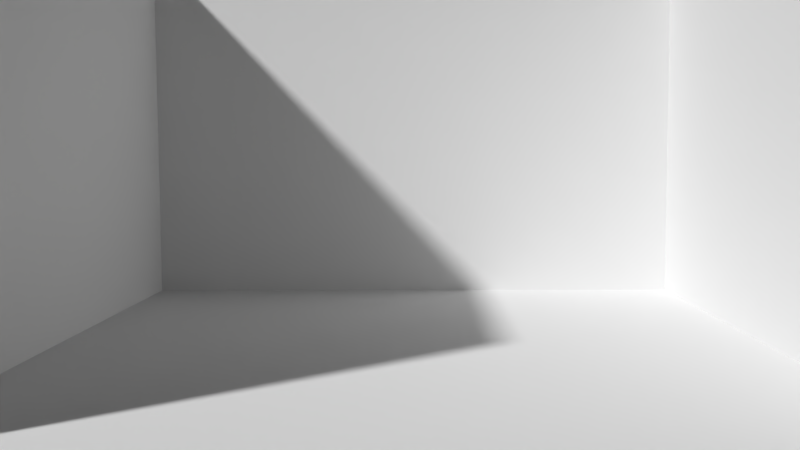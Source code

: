 # Source: MS-Szene2.blend  (saved by Blender 2.76.0; exported with 4.5.12 LTS)
import bpy
from mathutils import Matrix  # noqa: F401  (used for matrix-valued properties, if any)

bpy.ops.wm.read_factory_settings(use_empty=True)
scene = bpy.context.scene
scene.name = 'Scene'

# ---- collections
col_collection_1 = bpy.data.collections.new('Collection 1'); scene.collection.children.link(col_collection_1)
col_minion = bpy.data.collections.new('Minion')  # instanced only; not linked into the scene
col_socke = bpy.data.collections.new('Socke')  # instanced only; not linked into the scene
col_lebkuchenmann = bpy.data.collections.new('Lebkuchenmann')  # instanced only; not linked into the scene
col_radio = bpy.data.collections.new('Radio')  # instanced only; not linked into the scene
col_teppich = bpy.data.collections.new('Teppich')  # instanced only; not linked into the scene
col_becher = bpy.data.collections.new('Becher')  # instanced only; not linked into the scene
col_tablett = bpy.data.collections.new('Tablett')  # instanced only; not linked into the scene
col_tisch = bpy.data.collections.new('Tisch')  # instanced only; not linked into the scene
col_kamin = bpy.data.collections.new('Kamin')  # instanced only; not linked into the scene
col_geschenk = bpy.data.collections.new('Geschenk')  # instanced only; not linked into the scene
col_weihnachtsbaum = bpy.data.collections.new('Weihnachtsbaum')  # instanced only; not linked into the scene

# ---- materials (node trees are filled in below, after node groups)
mat_material = bpy.data.materials.new('Material')
mat_material.alpha_threshold = 0.0
mat_material.use_transparent_shadow = False
mat_material.roughness = 0.5
mat_material.line_color = (0.0, 0.0, 0.0, 1.0)

# ---- material node trees

# ---- world
world_world = bpy.data.worlds.new('World'); scene.world = world_world
world_world.color = (0.05088, 0.05088, 0.05088)
world_world.use_sun_shadow = False
world_world.sun_shadow_jitter_overblur = 0.0
world_world.cycles.sampling_method = 'MANUAL'
world_world.cycles.sample_map_resolution = 256

# ---- cameras
cam_camera_001 = bpy.data.cameras.new('Camera.001')
cam_camera_001.clip_end = 100.0
cam_camera_001.lens = 35.0
cam_camera_001.sensor_width = 32.0
cam_camera_001.sensor_height = 18.0
cam_camera_001.display_size = 2.0
cam_camera_001.dof.focus_distance = 0.0
cam_camera_001.dof.aperture_fstop = 128.0
cam_camera_001.dof.aperture_blades = 6

# ---- meshes
me_cube = bpy.data.meshes.new('Cube')
me_cube.from_pydata([(1.0, 1.0, -1.0), (1.0, -1.0, -1.0), (-1.0, -1.0, -1.0), (-1.0, 1.0, -1.0), (1.0, 1.0, 1.0), (1.0, -1.0, 1.0), (-1.0, -1.0, 1.0), (-1.0, 1.0, 1.0)], [], [(0, 1, 2, 3), (1, 5, 6, 2), (2, 6, 7, 3), (4, 0, 3, 7)])
me_cube.materials.append(mat_material)
me_cube.use_remesh_preserve_volume = False
me_cube.use_remesh_preserve_attributes = False
me_cube.use_mirror_vertex_groups = False
me_cube.update()

# ---- objects
ob_minion = bpy.data.objects.new('Minion', None)
ob_socke_004 = bpy.data.objects.new('Socke.004', None)
ob_socke_003 = bpy.data.objects.new('Socke.003', None)
ob_socke_002 = bpy.data.objects.new('Socke.002', None)
ob_socke_001 = bpy.data.objects.new('Socke.001', None)
ob_socke = bpy.data.objects.new('Socke', None)
ob_lebkuchenmann = bpy.data.objects.new('Lebkuchenmann', None)
ob_radio = bpy.data.objects.new('Radio', None)
ob_teppich = bpy.data.objects.new('Teppich', None)
ob_becher = bpy.data.objects.new('Becher', None)
ob_tablett = bpy.data.objects.new('Tablett', None)
ob_tisch = bpy.data.objects.new('Tisch', None)
ob_kamin = bpy.data.objects.new('Kamin', None)
ob_geschenk_002 = bpy.data.objects.new('Geschenk.002', None)
ob_geschenk_001 = bpy.data.objects.new('Geschenk.001', None)
ob_geschenk = bpy.data.objects.new('Geschenk', None)
ob_weihnachtsbaum = bpy.data.objects.new('Weihnachtsbaum', None)
ob_camera = bpy.data.objects.new('Camera', cam_camera_001)
ob_cube = bpy.data.objects.new('Cube', me_cube)

# ---- transforms, parenting, visibility, modifiers, constraints
ob_minion.location = (4.132, 1.207, 0.0)
ob_minion.rotation_euler = (0.0, 0.0, -1.943)
ob_minion.scale = (0.7504, 0.7504, 0.7504)
ob_minion.empty_image_offset = (0.0, 0.0)
ob_minion.show_instancer_for_render = False
ob_minion.instance_type = 'COLLECTION'
ob_minion.lineart.crease_threshold = 0.0
ob_socke_004.location = (-4.581, 4.602, 2.248)
ob_socke_004.scale = (0.3667, 0.3667, 0.3667)
ob_socke_004.empty_image_offset = (0.0, 0.0)
ob_socke_004.show_instancer_for_render = False
ob_socke_004.instance_type = 'COLLECTION'
ob_socke_004.lineart.crease_threshold = 0.0
ob_socke_003.location = (-4.581, 5.383, 2.376)
ob_socke_003.rotation_euler = (-0.1957, -0.0, 0.0)
ob_socke_003.scale = (0.3667, 0.3667, 0.3667)
ob_socke_003.empty_image_offset = (0.0, 0.0)
ob_socke_003.show_instancer_for_render = False
ob_socke_003.instance_type = 'COLLECTION'
ob_socke_003.lineart.crease_threshold = 0.0
ob_socke_002.location = (-4.581, 6.234, 2.726)
ob_socke_002.scale = (0.2382, 0.2382, 0.2382)
ob_socke_002.empty_image_offset = (0.0, 0.0)
ob_socke_002.show_instancer_for_render = False
ob_socke_002.instance_type = 'COLLECTION'
ob_socke_002.lineart.crease_threshold = 0.0
ob_socke_001.location = (-4.581, 3.652, 2.305)
ob_socke_001.rotation_euler = (0.1677, -0.0, 0.0)
ob_socke_001.scale = (0.4403, 0.4403, 0.4403)
ob_socke_001.empty_image_offset = (0.0, 0.0)
ob_socke_001.show_instancer_for_render = False
ob_socke_001.instance_type = 'COLLECTION'
ob_socke_001.lineart.crease_threshold = 0.0
ob_socke.location = (-4.581, 2.747, 2.569)
ob_socke.scale = (0.3667, 0.3667, 0.3667)
ob_socke.empty_image_offset = (0.0, 0.0)
ob_socke.show_instancer_for_render = False
ob_socke.instance_type = 'COLLECTION'
ob_socke.lineart.crease_threshold = 0.0
ob_lebkuchenmann.location = (-5.709, -1.091, 1.768)
ob_lebkuchenmann.rotation_euler = (-1.571, 1.571, 0.0)
ob_lebkuchenmann.scale = (0.2854, 0.2854, 0.2854)
ob_lebkuchenmann.empty_image_offset = (0.0, 0.0)
ob_lebkuchenmann.show_instancer_for_render = False
ob_lebkuchenmann.instance_type = 'COLLECTION'
ob_lebkuchenmann.lineart.crease_threshold = 0.0
ob_radio.location = (-5.27, 2.515, 3.238)
ob_radio.scale = (0.4883, 0.4883, 0.4883)
ob_radio.empty_image_offset = (0.0, 0.0)
ob_radio.show_instancer_for_render = False
ob_radio.instance_type = 'COLLECTION'
ob_radio.lineart.crease_threshold = 0.0
ob_teppich.location = (2.003, -4.03, 0.0)
ob_teppich.scale = (1.718, 1.718, 1.718)
ob_teppich.empty_image_offset = (0.0, 0.0)
ob_teppich.show_instancer_for_render = False
ob_teppich.instance_type = 'COLLECTION'
ob_teppich.lineart.crease_threshold = 0.0
ob_becher.location = (-6.267, 0.0, 1.687)
ob_becher.scale = (0.1404, 0.1404, 0.1404)
ob_becher.empty_image_offset = (0.0, 0.0)
ob_becher.show_instancer_for_render = False
ob_becher.instance_type = 'COLLECTION'
ob_becher.lineart.crease_threshold = 0.0
ob_tablett.location = (-5.705, -0.7922, 1.691)
ob_tablett.scale = (0.3658, 0.3658, 0.3658)
ob_tablett.empty_image_offset = (0.0, 0.0)
ob_tablett.show_instancer_for_render = False
ob_tablett.instance_type = 'COLLECTION'
ob_tablett.lineart.crease_threshold = 0.0
ob_tisch.location = (-5.834, -0.4818, 0.0)
ob_tisch.scale = (0.8488, 0.8488, 0.8488)
ob_tisch.empty_image_offset = (0.0, 0.0)
ob_tisch.show_instancer_for_render = False
ob_tisch.instance_type = 'COLLECTION'
ob_tisch.lineart.crease_threshold = 0.0
ob_kamin.location = (-6.236, 4.422, 0.0)
ob_kamin.scale = (1.567, 1.567, 1.567)
ob_kamin.empty_image_offset = (0.0, 0.0)
ob_kamin.show_instancer_for_render = False
ob_kamin.instance_type = 'COLLECTION'
ob_kamin.lineart.crease_threshold = 0.0
ob_geschenk_002.location = (3.427, -5.811, 0.0)
ob_geschenk_002.rotation_euler = (0.0, -0.0, -0.3161)
ob_geschenk_002.scale = (0.4868, 0.6238, 0.4868)
ob_geschenk_002.empty_image_offset = (0.0, 0.0)
ob_geschenk_002.show_instancer_for_render = False
ob_geschenk_002.instance_type = 'COLLECTION'
ob_geschenk_002.lineart.crease_threshold = 0.0
ob_geschenk_001.location = (3.278, -4.39, 0.0)
ob_geschenk_001.rotation_euler = (0.0, -0.0, -0.5793)
ob_geschenk_001.scale = (0.3613, 0.3613, 0.3613)
ob_geschenk_001.empty_image_offset = (0.0, 0.0)
ob_geschenk_001.show_instancer_for_render = False
ob_geschenk_001.instance_type = 'COLLECTION'
ob_geschenk_001.lineart.crease_threshold = 0.0
ob_geschenk.location = (1.722, -4.014, 0.0)
ob_geschenk.scale = (0.4604, 0.4604, 0.4604)
ob_geschenk.empty_image_offset = (0.0, 0.0)
ob_geschenk.show_instancer_for_render = False
ob_geschenk.instance_type = 'COLLECTION'
ob_geschenk.lineart.crease_threshold = 0.0
ob_weihnachtsbaum.location = (1.912, -5.476, 0.0)
ob_weihnachtsbaum.empty_image_offset = (0.0, 0.0)
ob_weihnachtsbaum.show_instancer_for_render = False
ob_weihnachtsbaum.instance_type = 'COLLECTION'
ob_weihnachtsbaum.lineart.crease_threshold = 0.0
ob_camera.location = (19.62, 0.2834, 4.23)
ob_camera.rotation_euler = (1.494, 0.005044, 1.594)
ob_camera.lineart.crease_threshold = 0.0
ob_cube.location = (0.0, 0.0, 5.32)
ob_cube.scale = (8.0, 8.0, 5.296)
ob_cube.lock_rotations_4d = False
ob_cube.empty_display_type = 'ARROWS'
ob_cube.lineart.crease_threshold = 0.0
ob_minion.instance_collection = col_minion
ob_socke_004.instance_collection = col_socke
ob_socke_003.instance_collection = col_socke
ob_socke_002.instance_collection = col_socke
ob_socke_001.instance_collection = col_socke
ob_socke.instance_collection = col_socke
ob_lebkuchenmann.instance_collection = col_lebkuchenmann
ob_radio.instance_collection = col_radio
ob_teppich.instance_collection = col_teppich
ob_becher.instance_collection = col_becher
ob_tablett.instance_collection = col_tablett
ob_tisch.instance_collection = col_tisch
ob_kamin.instance_collection = col_kamin
ob_geschenk_002.instance_collection = col_geschenk
ob_geschenk_001.instance_collection = col_geschenk
ob_geschenk.instance_collection = col_geschenk
ob_weihnachtsbaum.instance_collection = col_weihnachtsbaum

# ---- collection membership
col_collection_1.objects.link(ob_minion)
col_collection_1.objects.link(ob_socke_004)
col_collection_1.objects.link(ob_socke_003)
col_collection_1.objects.link(ob_socke_002)
col_collection_1.objects.link(ob_socke_001)
col_collection_1.objects.link(ob_socke)
col_collection_1.objects.link(ob_lebkuchenmann)
col_collection_1.objects.link(ob_radio)
col_collection_1.objects.link(ob_teppich)
col_collection_1.objects.link(ob_becher)
col_collection_1.objects.link(ob_tablett)
col_collection_1.objects.link(ob_tisch)
col_collection_1.objects.link(ob_kamin)
col_collection_1.objects.link(ob_geschenk_002)
col_collection_1.objects.link(ob_geschenk_001)
col_collection_1.objects.link(ob_geschenk)
col_collection_1.objects.link(ob_weihnachtsbaum)
col_collection_1.objects.link(ob_camera)
col_collection_1.objects.link(ob_cube)

# ---- scene / render settings (as saved in the file)
scene.camera = ob_camera
scene.frame_start = 1; scene.frame_end = 250; scene.frame_set(1)
scene.render.engine = 'BLENDER_EEVEE_NEXT'
scene.render.resolution_percentage = 50
scene.render.dither_intensity = 0.0
scene.cycles.use_denoising = False
scene.cycles.samples = 10
scene.cycles.sampling_pattern = 'TABULATED_SOBOL'
scene.cycles.light_sampling_threshold = 0.0
scene.cycles.use_adaptive_sampling = False
scene.cycles.use_light_tree = False
scene.cycles.blur_glossy = 0.0
scene.cycles.pixel_filter_type = 'GAUSSIAN'
scene.cycles.sample_clamp_indirect = 0.0
scene.view_settings.view_transform = 'Standard'
bpy.context.view_layer.update()

# ---- added for rendering (the .blend has no usable light): sun
light_auto_sun = bpy.data.lights.new('AutoSun', 'SUN')
light_auto_sun.energy = 3.0
light_auto_sun.angle = 0.0523599
ob_auto_sun = bpy.data.objects.new('AutoSun', light_auto_sun)
scene.collection.objects.link(ob_auto_sun)
ob_auto_sun.rotation_euler = (0.872665, 0.174533, 0.523599)
bpy.context.view_layer.update()
